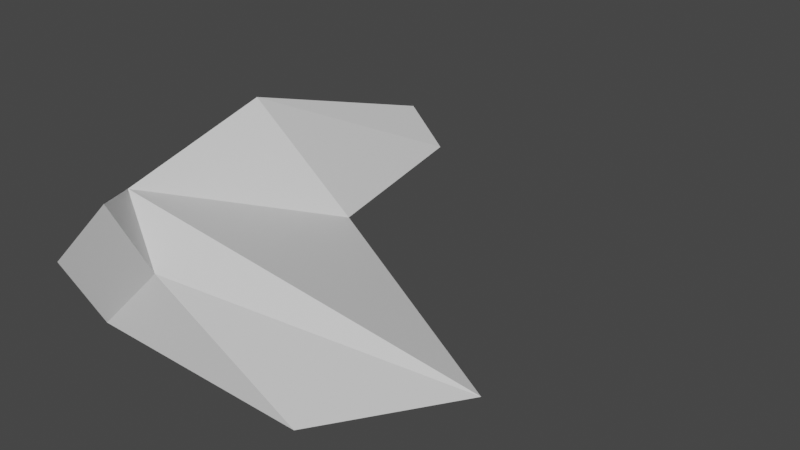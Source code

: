 # Source: ship2.blend  (saved by Blender 2.80.75; exported with 4.5.12 LTS)
import bpy
from mathutils import Matrix  # noqa: F401  (used for matrix-valued properties, if any)

bpy.ops.wm.read_factory_settings(use_empty=True)
scene = bpy.context.scene
scene.name = 'Scene'

# ---- materials (node trees are filled in below, after node groups)
mat_material = bpy.data.materials.new('Material')
mat_material.alpha_threshold = 0.0
mat_material.use_transparent_shadow = False
mat_material.line_color = (0.0, 0.0, 0.0, 1.0)

# ---- material node trees
mat_material.use_nodes = True; mat_material.node_tree.nodes.clear()
_N = mat_material.node_tree.nodes; _L = mat_material.node_tree.links
n0 = _N.new('ShaderNodeOutputMaterial'); n0.name = 'Material Output'; n0.location = (300, 300)
n1 = _N.new('ShaderNodeBsdfPrincipled'); n1.name = 'Principled BSDF'; n1.location = (10, 300)
n1.distribution = 'GGX'
n1.subsurface_method = 'BURLEY'
n1.inputs[2].default_value = 0.4
n1.inputs[3].default_value = 1.45
n1.inputs[27].default_value = (0.0, 0.0, 0.0, 1.0)
n1.inputs[28].default_value = 1.0
_L.new(n1.outputs[0], n0.inputs[0])
n0.is_active_output = True

# ---- world
world_world = bpy.data.worlds.new('World'); scene.world = world_world
world_world.use_nodes = True; world_world.node_tree.nodes.clear()
_N = world_world.node_tree.nodes; _L = world_world.node_tree.links
n0 = _N.new('ShaderNodeOutputWorld'); n0.name = 'World Output'; n0.location = (300, 300)
n1 = _N.new('ShaderNodeBackground'); n1.name = 'Background'; n1.location = (10, 300)
n1.inputs[0].default_value = (0.05088, 0.05088, 0.05088, 1.0)
_L.new(n1.outputs[0], n0.inputs[0])
n0.is_active_output = True
world_world.color = (0.05088, 0.05088, 0.05088)
world_world.use_sun_shadow = False
world_world.sun_shadow_jitter_overblur = 0.0

# ---- meshes
me_cube = bpy.data.meshes.new('Cube')
me_cube.from_pydata([(2.0, 1.0, 2.0), (7.0, 0.0, 1.0), (2.0, 7.0, 1.0), (2.0, 0.0, 4.0), (0.0, 0.0, 2.0), (0.0, 1.0, 0.0), (0.0, 2.0, 3.0), (9.0, 3.0, 1.0), (0.0, 6.0, 4.0), (0.0, 12.0, 2.0), (0.0, 12.0, 1.0), (1.0, 12.0, 1.0)], [], [(6, 2, 7), (2, 6, 8), (2, 5, 7), (7, 1, 0), (10, 11, 9), (5, 2, 10), (5, 0, 1), (4, 6, 3), (5, 4, 0), (0, 4, 3), (6, 0, 3), (6, 7, 0), (8, 9, 11), (7, 5, 1), (8, 11, 2), (11, 10, 2)])
_uv = me_cube.uv_layers.new(name='UVMap')
_uv.uv.foreach_set('vector', [0.375, 0.75, 0.25, 0.75, 0.1099, 0.3297, 0.25, 0.75, 0.375, 0.75, 0.625, 0.375, 0.25, 0.75, 0.0, 0.0, 0.1099, 0.3297, 0.1099, 0.3297, 0.0, 0.0, 0.0, 0.0, 0.2322, 0.6966, 0.25, 0.75, 0.2986, 0.7014, 0.0, 0.0, 0.25, 0.75, 0.0, 0.0, 0.0, 0.0, 0.0, 0.0, 0.0, 0.0, 0.0, 0.0, 0.0, 0.0, 0.0, 0.0, 0.0, 0.0, 0.0, 0.0, 0.0, 0.0, 0.0, 0.0, 0.0, 0.0, 0.0, 0.0, 0.375, 0.75, 0.0, 0.0, 0.375, 0.75, 0.375, 0.75, 0.1099, 0.3297, 0.0, 0.0, 0.0, 0.0, 0.2986, 0.7014, 0.25, 0.75, 0.1099, 0.3297, 0.0, 0.0, 0.0, 0.0, 0.0, 0.0, 0.25, 0.75, 0.25, 0.75, 0.25, 0.75, 0.2322, 0.6966, 0.25, 0.75])
me_cube.materials.append(mat_material)
me_cube.use_remesh_preserve_volume = False
me_cube.use_remesh_preserve_attributes = False
me_cube.use_mirror_vertex_groups = False
me_cube.update()

# ---- objects
ob_ship = bpy.data.objects.new('ship', me_cube)

# ---- transforms, parenting, visibility, modifiers, constraints
ob_ship.location = (0.0, 0.0, 0.0)
ob_ship.lock_rotations_4d = False
ob_ship.empty_display_type = 'ARROWS'
ob_ship.lineart.crease_threshold = 0.0

# ---- collection membership
scene.collection.objects.link(ob_ship)

# ---- scene / render settings (as saved in the file)
scene.frame_start = 1; scene.frame_end = 250; scene.frame_set(1)
scene.render.engine = 'BLENDER_EEVEE_NEXT'
scene.cycles.use_denoising = False
scene.cycles.samples = 128
scene.cycles.sampling_pattern = 'TABULATED_SOBOL'
scene.cycles.use_adaptive_sampling = False
scene.cycles.use_light_tree = False
scene.view_settings.view_transform = 'Filmic'
bpy.context.view_layer.update()

# ---- added for rendering (the .blend has no active camera and no usable light): camera, sun
cam_auto = bpy.data.cameras.new('AutoCamera')
cam_auto.lens = 50.0
cam_auto.sensor_width = 36.0
cam_auto.clip_end = 1000.0
ob_auto_camera = bpy.data.objects.new('AutoCamera', cam_auto)
scene.collection.objects.link(ob_auto_camera)
ob_auto_camera.location = (18.8633, -11.236, 13.4907)
ob_auto_camera.rotation_euler = (1.09748, -7.21219e-08, 0.694738)
scene.camera = ob_auto_camera
light_auto_sun = bpy.data.lights.new('AutoSun', 'SUN')
light_auto_sun.energy = 3.0
light_auto_sun.angle = 0.0523599
ob_auto_sun = bpy.data.objects.new('AutoSun', light_auto_sun)
scene.collection.objects.link(ob_auto_sun)
ob_auto_sun.rotation_euler = (0.872665, 0.174533, 0.523599)
bpy.context.view_layer.update()
